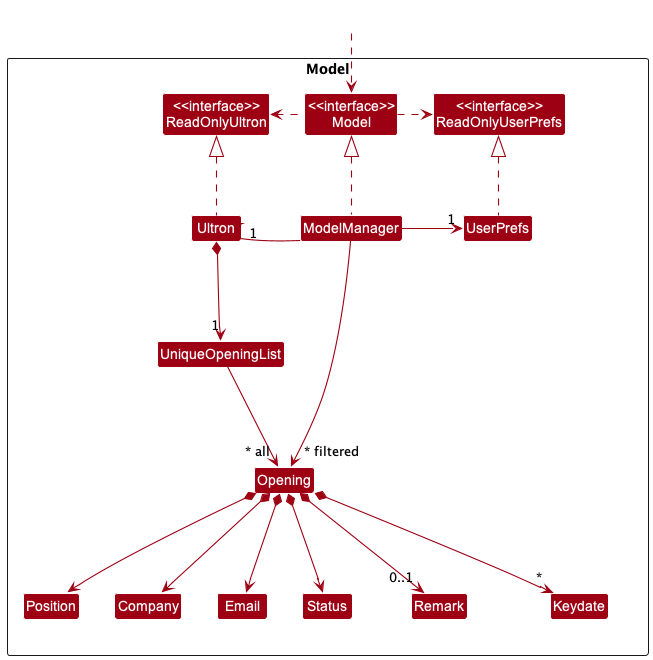

The diagram above was rendered by PlantUML. Its source (embedded in the PNG):
@startuml
!include style.puml
skinparam arrowThickness 1.1
skinparam arrowColor MODEL_COLOR
skinparam classBackgroundColor MODEL_COLOR

Package Model <<Rectangle>>{
Class "<<interface>>\nReadOnlyUltron" as ReadOnlyUltron
Class "<<interface>>\nReadOnlyUserPrefs" as ReadOnlyUserPrefs
Class "<<interface>>\nModel" as Model
Class Ultron
Class ModelManager
Class UserPrefs

Class UniqueOpeningList
Class Opening
Class Position
Class Company
Class Email
Class Status
Class Remark
Class Keydate

}

Class HiddenOutside #FFFFFF
HiddenOutside ..> Model

Ultron .up.|> ReadOnlyUltron

ModelManager .up.|> Model
Model .right.> ReadOnlyUserPrefs
Model .left.> ReadOnlyUltron
ModelManager -left-> "1" Ultron
ModelManager -right-> "1" UserPrefs
UserPrefs .up.|> ReadOnlyUserPrefs

Ultron *--> "1" UniqueOpeningList
UniqueOpeningList --> "~* all" Opening
Opening *--> Position
Opening *--> Company
Opening *--> Email
Opening *--> Status
Opening *--> "0..1"Remark
Opening *--> "*" Keydate

ModelManager -->"~* filtered" Opening
@enduml